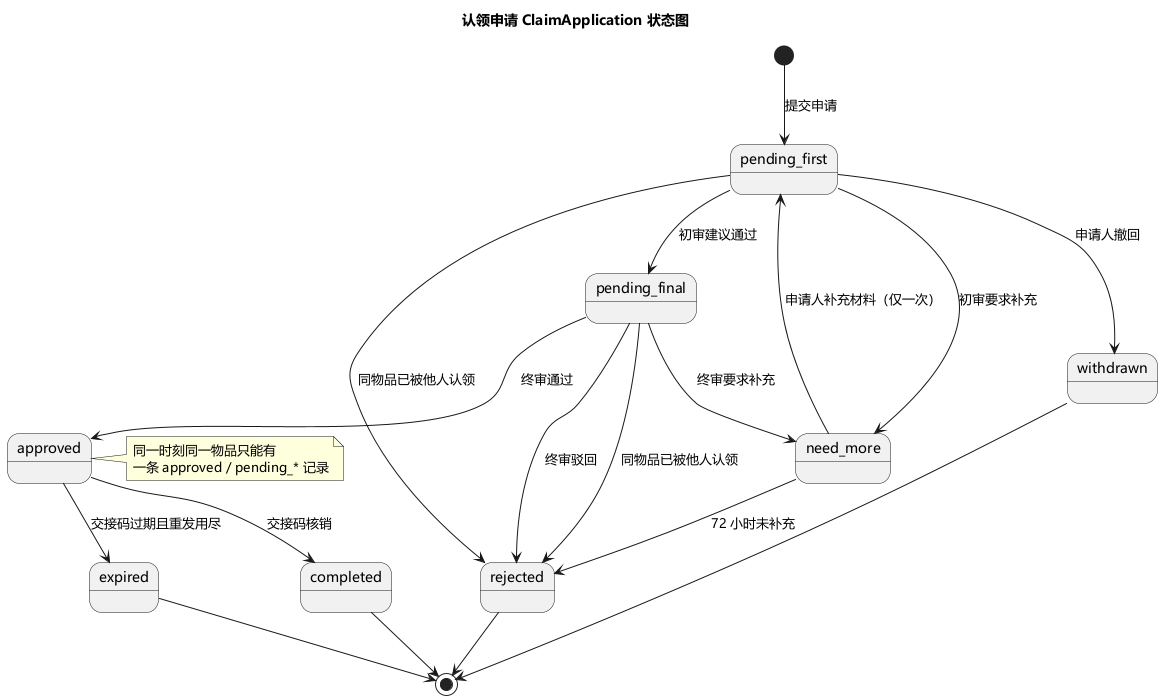

The diagram above was rendered by PlantUML. Its source (embedded in the PNG):
@startuml claim-state
' 认领申请 ClaimApplication 状态图 · PlantUML 版
' 与 docs/03-需求分析模型/状态图与顺序图.md §1.2 一致
title 认领申请 ClaimApplication 状态图

skinparam defaultFontName "Microsoft YaHei"
skinparam shadowing false

[*] --> pending_first : 提交申请
pending_first --> pending_final : 初审建议通过
pending_first --> need_more : 初审要求补充
pending_first --> withdrawn : 申请人撤回
pending_first --> rejected : 同物品已被他人认领
need_more --> pending_first : 申请人补充材料（仅一次）
need_more --> rejected : 72 小时未补充
pending_final --> approved : 终审通过
pending_final --> rejected : 终审驳回
pending_final --> need_more : 终审要求补充
pending_final --> rejected : 同物品已被他人认领
approved --> completed : 交接码核销
approved --> expired : 交接码过期且重发用尽
completed --> [*]
rejected --> [*]
withdrawn --> [*]
expired --> [*]

note right of approved
  同一时刻同一物品只能有
  一条 approved / pending_* 记录
end note

@enduml